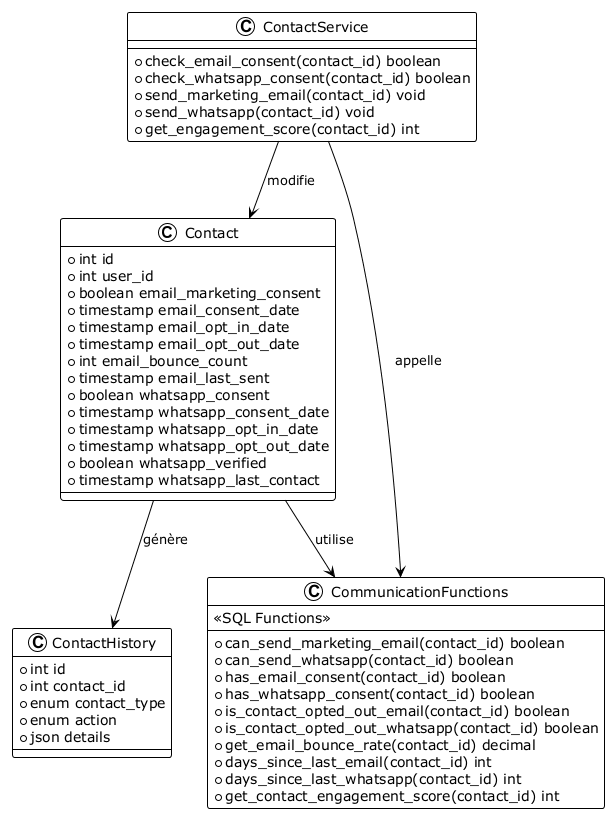

The diagram above was rendered by PlantUML. Its source (embedded in the PNG):
@startuml
!theme plain

class Contact {
    +int id
    +int user_id
    +boolean email_marketing_consent
    +timestamp email_consent_date
    +timestamp email_opt_in_date
    +timestamp email_opt_out_date
    +int email_bounce_count
    +timestamp email_last_sent
    +boolean whatsapp_consent
    +timestamp whatsapp_consent_date
    +timestamp whatsapp_opt_in_date
    +timestamp whatsapp_opt_out_date
    +boolean whatsapp_verified
    +timestamp whatsapp_last_contact
}
class ContactHistory {
    +int id
    +int contact_id
    +enum contact_type
    +enum action
    +json details
}
class CommunicationFunctions {
    <<SQL Functions>>
    +can_send_marketing_email(contact_id) boolean
    +can_send_whatsapp(contact_id) boolean
    +has_email_consent(contact_id) boolean
    +has_whatsapp_consent(contact_id) boolean
    +is_contact_opted_out_email(contact_id) boolean
    +is_contact_opted_out_whatsapp(contact_id) boolean
    +get_email_bounce_rate(contact_id) decimal
    +days_since_last_email(contact_id) int
    +days_since_last_whatsapp(contact_id) int
    +get_contact_engagement_score(contact_id) int
}
class ContactService {
    +check_email_consent(contact_id) boolean
    +check_whatsapp_consent(contact_id) boolean
    +send_marketing_email(contact_id) void
    +send_whatsapp(contact_id) void
    +get_engagement_score(contact_id) int
}
Contact --> ContactHistory : génère
Contact --> CommunicationFunctions : utilise
ContactService --> CommunicationFunctions : appelle
ContactService --> Contact : modifie

@enduml